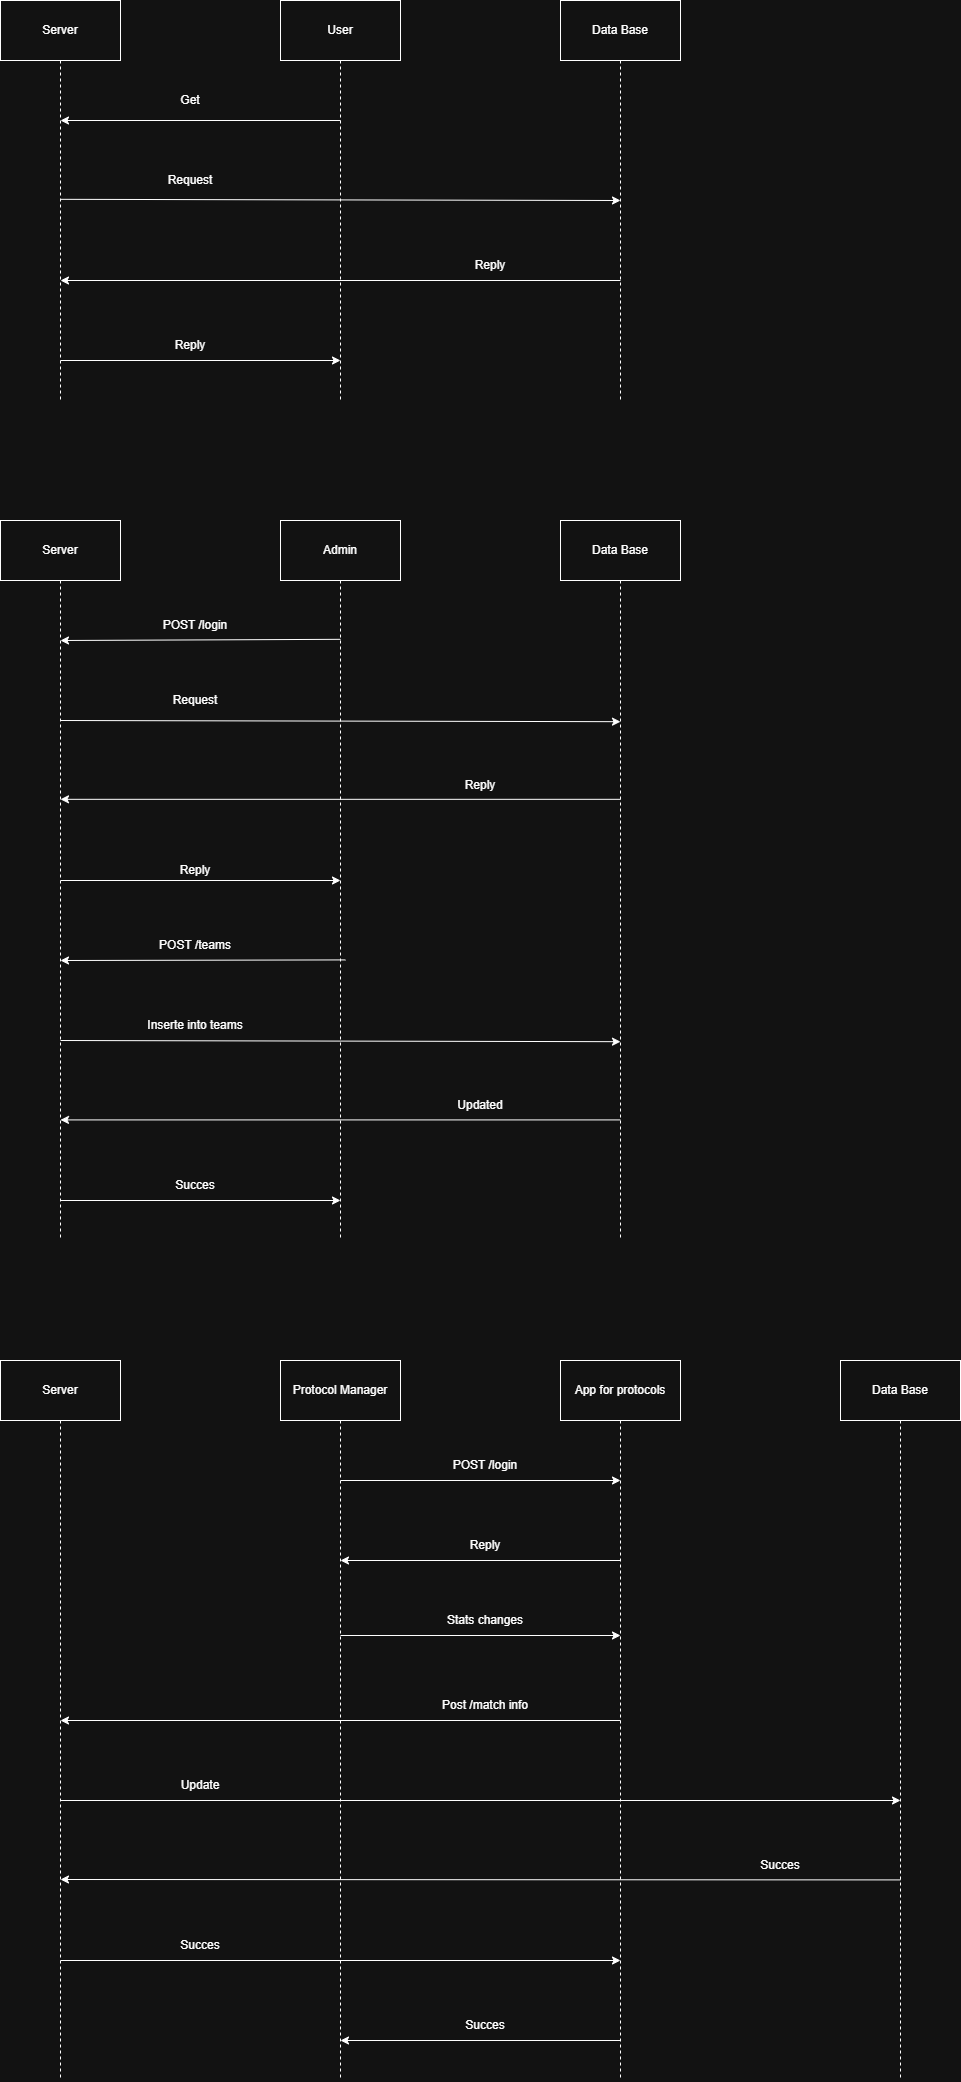

The diagram above was exported from draw.io. Its source (the exported page's mxGraphModel, read from the mxfile embedded in the PNG):
<mxGraphModel dx="2402" dy="1528" grid="1" gridSize="10" guides="1" tooltips="1" connect="1" arrows="1" fold="1" page="1" pageScale="1" pageWidth="999999" pageHeight="999999" math="0" shadow="0">
  <root>
    <mxCell id="0" />
    <mxCell id="1" parent="0" />
    <mxCell id="3VXWw2yR3yvY3e1lvn3l-113" edge="1" parent="1" source="3VXWw2yR3yvY3e1lvn3l-110" style="edgeStyle=orthogonalEdgeStyle;rounded=0;orthogonalLoop=1;jettySize=auto;html=1;endArrow=none;endFill=0;jumpStyle=none;dashed=1;">
      <mxGeometry relative="1" as="geometry">
        <mxPoint x="500" y="520" as="targetPoint" />
      </mxGeometry>
    </mxCell>
    <mxCell id="3VXWw2yR3yvY3e1lvn3l-110" parent="1" style="rounded=0;whiteSpace=wrap;html=1;" value="Server" vertex="1">
      <mxGeometry height="60" width="120" x="440" y="120" as="geometry" />
    </mxCell>
    <mxCell id="3VXWw2yR3yvY3e1lvn3l-114" edge="1" parent="1" source="3VXWw2yR3yvY3e1lvn3l-111" style="edgeStyle=orthogonalEdgeStyle;rounded=0;orthogonalLoop=1;jettySize=auto;html=1;exitX=0.5;exitY=1;exitDx=0;exitDy=0;endArrow=none;endFill=0;dashed=1;">
      <mxGeometry relative="1" as="geometry">
        <mxPoint x="780" y="520" as="targetPoint" />
      </mxGeometry>
    </mxCell>
    <mxCell id="3VXWw2yR3yvY3e1lvn3l-111" parent="1" style="rounded=0;whiteSpace=wrap;html=1;" value="User" vertex="1">
      <mxGeometry height="60" width="120" x="720" y="120" as="geometry" />
    </mxCell>
    <mxCell id="3VXWw2yR3yvY3e1lvn3l-115" edge="1" parent="1" source="3VXWw2yR3yvY3e1lvn3l-112" style="edgeStyle=orthogonalEdgeStyle;rounded=0;orthogonalLoop=1;jettySize=auto;html=1;exitX=0.5;exitY=1;exitDx=0;exitDy=0;endArrow=none;endFill=0;dashed=1;">
      <mxGeometry relative="1" as="geometry">
        <mxPoint x="1060" y="520" as="targetPoint" />
      </mxGeometry>
    </mxCell>
    <mxCell id="3VXWw2yR3yvY3e1lvn3l-112" parent="1" style="rounded=0;whiteSpace=wrap;html=1;" value="Data Base" vertex="1">
      <mxGeometry height="60" width="120" x="1000" y="120" as="geometry" />
    </mxCell>
    <mxCell id="3VXWw2yR3yvY3e1lvn3l-116" edge="1" parent="1" style="endArrow=classic;html=1;rounded=0;" value="">
      <mxGeometry height="50" relative="1" width="50" as="geometry">
        <mxPoint x="780" y="240" as="sourcePoint" />
        <mxPoint x="500" y="240" as="targetPoint" />
      </mxGeometry>
    </mxCell>
    <mxCell id="3VXWw2yR3yvY3e1lvn3l-117" parent="1" style="text;html=1;whiteSpace=wrap;strokeColor=none;fillColor=none;align=center;verticalAlign=middle;rounded=0;rotation=0;" value="Get" vertex="1">
      <mxGeometry height="40" width="80" x="590" y="200" as="geometry" />
    </mxCell>
    <mxCell id="3VXWw2yR3yvY3e1lvn3l-118" edge="1" parent="1" style="endArrow=classic;html=1;rounded=0;" value="">
      <mxGeometry height="50" relative="1" width="50" as="geometry">
        <mxPoint x="500" y="318.82" as="sourcePoint" />
        <mxPoint x="1060" y="320" as="targetPoint" />
      </mxGeometry>
    </mxCell>
    <mxCell id="3VXWw2yR3yvY3e1lvn3l-119" parent="1" style="text;html=1;whiteSpace=wrap;strokeColor=none;fillColor=none;align=center;verticalAlign=middle;rounded=0;rotation=0;" value="Request" vertex="1">
      <mxGeometry height="40" width="80" x="590" y="280" as="geometry" />
    </mxCell>
    <mxCell id="3VXWw2yR3yvY3e1lvn3l-120" edge="1" parent="1" style="endArrow=classic;html=1;rounded=0;" value="">
      <mxGeometry height="50" relative="1" width="50" as="geometry">
        <mxPoint x="1060" y="400" as="sourcePoint" />
        <mxPoint x="500" y="400" as="targetPoint" />
      </mxGeometry>
    </mxCell>
    <mxCell id="3VXWw2yR3yvY3e1lvn3l-121" parent="1" style="text;html=1;whiteSpace=wrap;strokeColor=none;fillColor=none;align=center;verticalAlign=middle;rounded=0;rotation=0;" value="Reply" vertex="1">
      <mxGeometry height="30" width="60" x="900" y="370" as="geometry" />
    </mxCell>
    <mxCell id="3VXWw2yR3yvY3e1lvn3l-122" edge="1" parent="1" style="endArrow=classic;html=1;rounded=0;" value="">
      <mxGeometry height="50" relative="1" width="50" as="geometry">
        <mxPoint x="500" y="480" as="sourcePoint" />
        <mxPoint x="780" y="480" as="targetPoint" />
      </mxGeometry>
    </mxCell>
    <mxCell id="3VXWw2yR3yvY3e1lvn3l-123" parent="1" style="text;html=1;whiteSpace=wrap;strokeColor=none;fillColor=none;align=center;verticalAlign=middle;rounded=0;rotation=0;" value="Reply" vertex="1">
      <mxGeometry height="30" width="60" x="600" y="450" as="geometry" />
    </mxCell>
    <mxCell id="3VXWw2yR3yvY3e1lvn3l-128" edge="1" parent="1" source="3VXWw2yR3yvY3e1lvn3l-124" style="edgeStyle=orthogonalEdgeStyle;rounded=0;orthogonalLoop=1;jettySize=auto;html=1;exitX=0.5;exitY=1;exitDx=0;exitDy=0;endArrow=none;endFill=0;dashed=1;">
      <mxGeometry relative="1" as="geometry">
        <mxPoint x="780" y="1360" as="targetPoint" />
      </mxGeometry>
    </mxCell>
    <mxCell id="3VXWw2yR3yvY3e1lvn3l-124" parent="1" style="rounded=0;whiteSpace=wrap;html=1;" value="Admin" vertex="1">
      <mxGeometry height="60" width="120" x="720" y="640" as="geometry" />
    </mxCell>
    <mxCell id="3VXWw2yR3yvY3e1lvn3l-127" edge="1" parent="1" source="3VXWw2yR3yvY3e1lvn3l-125" style="edgeStyle=orthogonalEdgeStyle;rounded=0;orthogonalLoop=1;jettySize=auto;html=1;exitX=0.5;exitY=1;exitDx=0;exitDy=0;endArrow=none;endFill=0;dashed=1;">
      <mxGeometry relative="1" as="geometry">
        <mxPoint x="500" y="1360" as="targetPoint" />
      </mxGeometry>
    </mxCell>
    <mxCell id="3VXWw2yR3yvY3e1lvn3l-125" parent="1" style="rounded=0;whiteSpace=wrap;html=1;" value="Server" vertex="1">
      <mxGeometry height="60" width="120" x="440" y="640" as="geometry" />
    </mxCell>
    <mxCell id="3VXWw2yR3yvY3e1lvn3l-129" edge="1" parent="1" source="3VXWw2yR3yvY3e1lvn3l-126" style="edgeStyle=orthogonalEdgeStyle;rounded=0;orthogonalLoop=1;jettySize=auto;html=1;exitX=0.5;exitY=1;exitDx=0;exitDy=0;endArrow=none;endFill=0;dashed=1;">
      <mxGeometry relative="1" as="geometry">
        <mxPoint x="1060" y="1360" as="targetPoint" />
      </mxGeometry>
    </mxCell>
    <mxCell id="3VXWw2yR3yvY3e1lvn3l-126" parent="1" style="rounded=0;whiteSpace=wrap;html=1;" value="Data Base" vertex="1">
      <mxGeometry height="60" width="120" x="1000" y="640" as="geometry" />
    </mxCell>
    <mxCell id="3VXWw2yR3yvY3e1lvn3l-130" edge="1" parent="1" style="endArrow=classic;html=1;rounded=0;" value="">
      <mxGeometry height="50" relative="1" width="50" as="geometry">
        <mxPoint x="780" y="758.8199999999999" as="sourcePoint" />
        <mxPoint x="500" y="760" as="targetPoint" />
      </mxGeometry>
    </mxCell>
    <mxCell id="3VXWw2yR3yvY3e1lvn3l-131" parent="1" style="text;html=1;whiteSpace=wrap;strokeColor=none;fillColor=none;align=center;verticalAlign=middle;rounded=0;rotation=0;" value="POST /login" vertex="1">
      <mxGeometry height="30" width="130" x="570" y="730" as="geometry" />
    </mxCell>
    <mxCell id="3VXWw2yR3yvY3e1lvn3l-132" edge="1" parent="1" style="endArrow=classic;html=1;rounded=0;" value="">
      <mxGeometry height="50" relative="1" width="50" as="geometry">
        <mxPoint x="500" y="840" as="sourcePoint" />
        <mxPoint x="1060" y="841.1800000000001" as="targetPoint" />
      </mxGeometry>
    </mxCell>
    <mxCell id="3VXWw2yR3yvY3e1lvn3l-133" parent="1" style="text;html=1;whiteSpace=wrap;strokeColor=none;fillColor=none;align=center;verticalAlign=middle;rounded=0;rotation=0;" value="Request" vertex="1">
      <mxGeometry height="40" width="80" x="595" y="800" as="geometry" />
    </mxCell>
    <mxCell id="3VXWw2yR3yvY3e1lvn3l-134" edge="1" parent="1" style="endArrow=classic;html=1;rounded=0;" value="">
      <mxGeometry height="50" relative="1" width="50" as="geometry">
        <mxPoint x="1060" y="918.8199999999999" as="sourcePoint" />
        <mxPoint x="500" y="918.8199999999999" as="targetPoint" />
      </mxGeometry>
    </mxCell>
    <mxCell id="3VXWw2yR3yvY3e1lvn3l-135" parent="1" style="text;html=1;whiteSpace=wrap;strokeColor=none;fillColor=none;align=center;verticalAlign=middle;rounded=0;rotation=0;" value="Reply" vertex="1">
      <mxGeometry height="30" width="60" x="890" y="890" as="geometry" />
    </mxCell>
    <mxCell id="3VXWw2yR3yvY3e1lvn3l-136" edge="1" parent="1" style="endArrow=classic;html=1;rounded=0;" value="">
      <mxGeometry height="50" relative="1" width="50" as="geometry">
        <mxPoint x="500" y="1000" as="sourcePoint" />
        <mxPoint x="780" y="1000" as="targetPoint" />
      </mxGeometry>
    </mxCell>
    <mxCell id="3VXWw2yR3yvY3e1lvn3l-137" parent="1" style="text;html=1;whiteSpace=wrap;strokeColor=none;fillColor=none;align=center;verticalAlign=middle;rounded=0;rotation=0;" value="Reply" vertex="1">
      <mxGeometry height="30" width="60" x="605" y="975" as="geometry" />
    </mxCell>
    <mxCell id="3VXWw2yR3yvY3e1lvn3l-138" edge="1" parent="1" style="endArrow=classic;html=1;rounded=0;" value="">
      <mxGeometry height="50" relative="1" width="50" as="geometry">
        <mxPoint x="785" y="1079.4099999999999" as="sourcePoint" />
        <mxPoint x="500" y="1080" as="targetPoint" />
      </mxGeometry>
    </mxCell>
    <mxCell id="3VXWw2yR3yvY3e1lvn3l-139" parent="1" style="text;html=1;whiteSpace=wrap;strokeColor=none;fillColor=none;align=center;verticalAlign=middle;rounded=0;rotation=0;" value="POST /teams" vertex="1">
      <mxGeometry height="30" width="80" x="595" y="1050" as="geometry" />
    </mxCell>
    <mxCell id="3VXWw2yR3yvY3e1lvn3l-141" edge="1" parent="1" style="endArrow=classic;html=1;rounded=0;" value="">
      <mxGeometry height="50" relative="1" width="50" as="geometry">
        <mxPoint x="500" y="1160" as="sourcePoint" />
        <mxPoint x="1060" y="1161.18" as="targetPoint" />
      </mxGeometry>
    </mxCell>
    <mxCell id="3VXWw2yR3yvY3e1lvn3l-142" parent="1" style="text;html=1;whiteSpace=wrap;strokeColor=none;fillColor=none;align=center;verticalAlign=middle;rounded=0;rotation=0;" value="Inserte into teams" vertex="1">
      <mxGeometry height="30" width="120" x="575" y="1130" as="geometry" />
    </mxCell>
    <mxCell id="3VXWw2yR3yvY3e1lvn3l-143" edge="1" parent="1" style="endArrow=classic;html=1;rounded=0;" value="">
      <mxGeometry height="50" relative="1" width="50" as="geometry">
        <mxPoint x="1060" y="1239.4099999999999" as="sourcePoint" />
        <mxPoint x="500" y="1239.4099999999999" as="targetPoint" />
      </mxGeometry>
    </mxCell>
    <mxCell id="3VXWw2yR3yvY3e1lvn3l-144" parent="1" style="text;html=1;whiteSpace=wrap;strokeColor=none;fillColor=none;align=center;verticalAlign=middle;rounded=0;rotation=0;" value="Updated" vertex="1">
      <mxGeometry height="30" width="60" x="890" y="1210" as="geometry" />
    </mxCell>
    <mxCell id="3VXWw2yR3yvY3e1lvn3l-145" parent="1" style="text;html=1;whiteSpace=wrap;strokeColor=none;fillColor=none;align=center;verticalAlign=middle;rounded=0;rotation=0;" value="Succes" vertex="1">
      <mxGeometry height="30" width="60" x="605" y="1290" as="geometry" />
    </mxCell>
    <mxCell id="3VXWw2yR3yvY3e1lvn3l-146" edge="1" parent="1" style="endArrow=classic;html=1;rounded=0;" value="">
      <mxGeometry height="50" relative="1" width="50" as="geometry">
        <mxPoint x="500" y="1320" as="sourcePoint" />
        <mxPoint x="780" y="1320" as="targetPoint" />
      </mxGeometry>
    </mxCell>
    <mxCell id="3VXWw2yR3yvY3e1lvn3l-148" edge="1" parent="1" source="3VXWw2yR3yvY3e1lvn3l-147" style="edgeStyle=orthogonalEdgeStyle;rounded=0;orthogonalLoop=1;jettySize=auto;html=1;exitX=0.5;exitY=1;exitDx=0;exitDy=0;endArrow=none;endFill=0;dashed=1;">
      <mxGeometry relative="1" as="geometry">
        <mxPoint x="780" y="2200" as="targetPoint" />
      </mxGeometry>
    </mxCell>
    <mxCell id="3VXWw2yR3yvY3e1lvn3l-147" parent="1" style="rounded=0;whiteSpace=wrap;html=1;" value="Protocol Manager" vertex="1">
      <mxGeometry height="60" width="120" x="720" y="1480" as="geometry" />
    </mxCell>
    <mxCell id="3VXWw2yR3yvY3e1lvn3l-150" edge="1" parent="1" source="3VXWw2yR3yvY3e1lvn3l-149" style="edgeStyle=orthogonalEdgeStyle;rounded=0;orthogonalLoop=1;jettySize=auto;html=1;exitX=0.5;exitY=1;exitDx=0;exitDy=0;endArrow=none;endFill=0;dashed=1;">
      <mxGeometry relative="1" as="geometry">
        <mxPoint x="1060" y="2200" as="targetPoint" />
      </mxGeometry>
    </mxCell>
    <mxCell id="3VXWw2yR3yvY3e1lvn3l-149" parent="1" style="rounded=0;whiteSpace=wrap;html=1;" value="App for protocols" vertex="1">
      <mxGeometry height="60" width="120" x="1000" y="1480" as="geometry" />
    </mxCell>
    <mxCell id="3VXWw2yR3yvY3e1lvn3l-152" edge="1" parent="1" source="3VXWw2yR3yvY3e1lvn3l-151" style="edgeStyle=orthogonalEdgeStyle;rounded=0;orthogonalLoop=1;jettySize=auto;html=1;exitX=0.5;exitY=1;exitDx=0;exitDy=0;endArrow=none;endFill=0;dashed=1;">
      <mxGeometry relative="1" as="geometry">
        <mxPoint x="500" y="2200" as="targetPoint" />
      </mxGeometry>
    </mxCell>
    <mxCell id="3VXWw2yR3yvY3e1lvn3l-151" parent="1" style="rounded=0;whiteSpace=wrap;html=1;" value="Server" vertex="1">
      <mxGeometry height="60" width="120" x="440" y="1480" as="geometry" />
    </mxCell>
    <mxCell id="3VXWw2yR3yvY3e1lvn3l-154" edge="1" parent="1" source="3VXWw2yR3yvY3e1lvn3l-153" style="edgeStyle=orthogonalEdgeStyle;rounded=0;orthogonalLoop=1;jettySize=auto;html=1;exitX=0.5;exitY=1;exitDx=0;exitDy=0;endArrow=none;endFill=0;dashed=1;">
      <mxGeometry relative="1" as="geometry">
        <mxPoint x="1340" y="2200" as="targetPoint" />
      </mxGeometry>
    </mxCell>
    <mxCell id="3VXWw2yR3yvY3e1lvn3l-153" parent="1" style="rounded=0;whiteSpace=wrap;html=1;" value="Data Base" vertex="1">
      <mxGeometry height="60" width="120" x="1280" y="1480" as="geometry" />
    </mxCell>
    <mxCell id="3VXWw2yR3yvY3e1lvn3l-155" edge="1" parent="1" style="endArrow=classic;html=1;rounded=0;" value="">
      <mxGeometry height="50" relative="1" width="50" as="geometry">
        <mxPoint x="780" y="1600" as="sourcePoint" />
        <mxPoint x="1060" y="1600" as="targetPoint" />
      </mxGeometry>
    </mxCell>
    <mxCell id="3VXWw2yR3yvY3e1lvn3l-156" parent="1" style="text;html=1;whiteSpace=wrap;strokeColor=none;fillColor=none;align=center;verticalAlign=middle;rounded=0;rotation=0;" value="POST /login" vertex="1">
      <mxGeometry height="30" width="130" x="860" y="1570" as="geometry" />
    </mxCell>
    <mxCell id="3VXWw2yR3yvY3e1lvn3l-157" edge="1" parent="1" style="endArrow=classic;html=1;rounded=0;" value="">
      <mxGeometry height="50" relative="1" width="50" as="geometry">
        <mxPoint x="1060" y="1680" as="sourcePoint" />
        <mxPoint x="780" y="1680" as="targetPoint" />
      </mxGeometry>
    </mxCell>
    <mxCell id="3VXWw2yR3yvY3e1lvn3l-158" parent="1" style="text;html=1;whiteSpace=wrap;strokeColor=none;fillColor=none;align=center;verticalAlign=middle;rounded=0;rotation=0;" value="Reply" vertex="1">
      <mxGeometry height="30" width="60" x="895" y="1650" as="geometry" />
    </mxCell>
    <mxCell id="3VXWw2yR3yvY3e1lvn3l-160" parent="1" style="text;html=1;whiteSpace=wrap;strokeColor=none;fillColor=none;align=center;verticalAlign=middle;rounded=0;rotation=0;" value="Stats changes" vertex="1">
      <mxGeometry height="30" width="100" x="875" y="1725" as="geometry" />
    </mxCell>
    <mxCell id="3VXWw2yR3yvY3e1lvn3l-161" edge="1" parent="1" style="endArrow=classic;html=1;rounded=0;" value="">
      <mxGeometry height="50" relative="1" width="50" as="geometry">
        <mxPoint x="780" y="1755" as="sourcePoint" />
        <mxPoint x="1060" y="1755" as="targetPoint" />
      </mxGeometry>
    </mxCell>
    <mxCell id="3VXWw2yR3yvY3e1lvn3l-163" parent="1" style="text;html=1;whiteSpace=wrap;strokeColor=none;fillColor=none;align=center;verticalAlign=middle;rounded=0;rotation=0;" value="Post /match info" vertex="1">
      <mxGeometry height="30" width="110" x="870" y="1810" as="geometry" />
    </mxCell>
    <mxCell id="3VXWw2yR3yvY3e1lvn3l-164" edge="1" parent="1" style="endArrow=classic;html=1;rounded=0;" value="">
      <mxGeometry height="50" relative="1" width="50" as="geometry">
        <mxPoint x="1060" y="1840" as="sourcePoint" />
        <mxPoint x="500" y="1840" as="targetPoint" />
      </mxGeometry>
    </mxCell>
    <mxCell id="3VXWw2yR3yvY3e1lvn3l-165" parent="1" style="text;html=1;whiteSpace=wrap;strokeColor=none;fillColor=none;align=center;verticalAlign=middle;rounded=0;rotation=0;" value="Update" vertex="1">
      <mxGeometry height="30" width="60" x="610" y="1890" as="geometry" />
    </mxCell>
    <mxCell id="3VXWw2yR3yvY3e1lvn3l-166" edge="1" parent="1" style="endArrow=classic;html=1;rounded=0;" value="">
      <mxGeometry height="50" relative="1" width="50" as="geometry">
        <mxPoint x="500" y="1920" as="sourcePoint" />
        <mxPoint x="1340" y="1920" as="targetPoint" />
      </mxGeometry>
    </mxCell>
    <mxCell id="3VXWw2yR3yvY3e1lvn3l-167" edge="1" parent="1" style="endArrow=classic;html=1;rounded=0;" value="">
      <mxGeometry height="50" relative="1" width="50" as="geometry">
        <mxPoint x="1340" y="1999.4099999999999" as="sourcePoint" />
        <mxPoint x="500" y="1999" as="targetPoint" />
      </mxGeometry>
    </mxCell>
    <mxCell id="3VXWw2yR3yvY3e1lvn3l-168" parent="1" style="text;html=1;whiteSpace=wrap;strokeColor=none;fillColor=none;align=center;verticalAlign=middle;rounded=0;rotation=0;" value="Succes" vertex="1">
      <mxGeometry height="30" width="60" x="1190" y="1970" as="geometry" />
    </mxCell>
    <mxCell id="3VXWw2yR3yvY3e1lvn3l-169" edge="1" parent="1" style="endArrow=classic;html=1;rounded=0;" value="">
      <mxGeometry height="50" relative="1" width="50" as="geometry">
        <mxPoint x="500" y="2080" as="sourcePoint" />
        <mxPoint x="1060" y="2080" as="targetPoint" />
      </mxGeometry>
    </mxCell>
    <mxCell id="3VXWw2yR3yvY3e1lvn3l-170" parent="1" style="text;html=1;whiteSpace=wrap;strokeColor=none;fillColor=none;align=center;verticalAlign=middle;rounded=0;rotation=0;" value="Succes" vertex="1">
      <mxGeometry height="30" width="60" x="610" y="2050" as="geometry" />
    </mxCell>
    <mxCell id="3VXWw2yR3yvY3e1lvn3l-171" edge="1" parent="1" style="endArrow=classic;html=1;rounded=0;" value="">
      <mxGeometry height="50" relative="1" width="50" as="geometry">
        <mxPoint x="1060" y="2160" as="sourcePoint" />
        <mxPoint x="780" y="2160" as="targetPoint" />
      </mxGeometry>
    </mxCell>
    <mxCell id="3VXWw2yR3yvY3e1lvn3l-172" parent="1" style="text;html=1;whiteSpace=wrap;strokeColor=none;fillColor=none;align=center;verticalAlign=middle;rounded=0;rotation=0;" value="Succes" vertex="1">
      <mxGeometry height="30" width="60" x="895" y="2130" as="geometry" />
    </mxCell>
  </root>
</mxGraphModel>